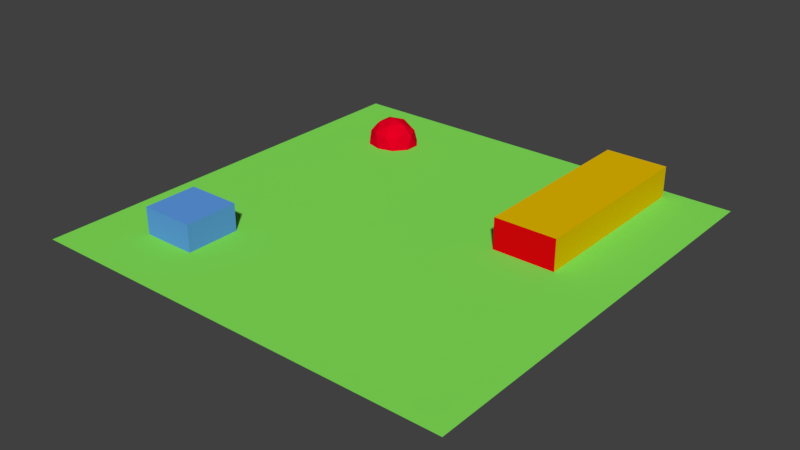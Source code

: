 # Source: sceno.blend  (saved by Blender 2.78.0; exported with 4.5.12 LTS)
import bpy
from mathutils import Matrix  # noqa: F401  (used for matrix-valued properties, if any)

bpy.ops.wm.read_factory_settings(use_empty=True)
scene = bpy.context.scene
scene.name = 'Scene'

# ---- collections
col_collection_1 = bpy.data.collections.new('Collection 1'); scene.collection.children.link(col_collection_1)

# ---- materials (node trees are filled in below, after node groups)
mat_material_005 = bpy.data.materials.new('Material.005')
mat_material_005.alpha_threshold = 0.0
mat_material_005.use_transparent_shadow = False
mat_material_005.diffuse_color = (0.8, 0.0, 0.01609, 1.0)
mat_material_005.roughness = 0.5
mat_material_003 = bpy.data.materials.new('Material.003')
mat_material_003.alpha_threshold = 0.0
mat_material_003.use_transparent_shadow = False
mat_material_003.diffuse_color = (0.115, 0.3345, 0.8, 1.0)
mat_material_003.roughness = 0.5
mat_material_004 = bpy.data.materials.new('Material.004')
mat_material_004.alpha_threshold = 0.0
mat_material_004.use_transparent_shadow = False
mat_material_004.diffuse_color = (0.7989, 0.8, 0.0, 1.0)
mat_material_004.roughness = 0.5
mat_material_001 = bpy.data.materials.new('Material.001')
mat_material_001.alpha_threshold = 0.0
mat_material_001.use_transparent_shadow = False
mat_material_001.diffuse_color = (0.8, 0.001845, 0.003665, 1.0)
mat_material_001.roughness = 0.5
mat_material_002 = bpy.data.materials.new('Material.002')
mat_material_002.alpha_threshold = 0.0
mat_material_002.use_transparent_shadow = False
mat_material_002.diffuse_color = (0.8, 0.5016, 0.0, 1.0)
mat_material_002.roughness = 0.5
mat_ground = bpy.data.materials.new('ground')
mat_ground.alpha_threshold = 0.0
mat_ground.use_transparent_shadow = False
mat_ground.diffuse_color = (0.2374, 0.8, 0.1015, 1.0)
mat_ground.roughness = 0.5

# ---- material node trees

# ---- world
world_world = bpy.data.worlds.new('World'); scene.world = world_world
world_world.color = (0.05088, 0.05088, 0.05088)
world_world.use_sun_shadow = False
world_world.sun_shadow_jitter_overblur = 0.0
world_world.cycles.sampling_method = 'MANUAL'

# ---- meshes
me_icosphere = bpy.data.meshes.new('Icosphere')
me_icosphere.from_pydata([(0.0, 0.0, -1.0), (0.7236, -0.5257, -0.4472), (-0.2764, -0.8506, -0.4472), (-0.8944, 0.0, -0.4472), (-0.2764, 0.8506, -0.4472), (0.7236, 0.5257, -0.4472), (0.2764, -0.8506, 0.4472), (-0.7236, -0.5257, 0.4472), (-0.7236, 0.5257, 0.4472), (0.2764, 0.8506, 0.4472), (0.8944, 0.0, 0.4472), (0.0, 0.0, 1.0), (-0.1625, -0.5, -0.8507), (0.4253, -0.309, -0.8507), (0.2629, -0.809, -0.5257), (0.8506, 0.0, -0.5257), (0.4253, 0.309, -0.8507), (-0.5257, 0.0, -0.8507), (-0.6882, -0.5, -0.5257), (-0.1625, 0.5, -0.8507), (-0.6882, 0.5, -0.5257), (0.2629, 0.809, -0.5257), (0.9511, -0.309, 0.0), (0.9511, 0.309, 0.0), (0.0, -1.0, 0.0), (0.5878, -0.809, 0.0), (-0.9511, -0.309, 0.0), (-0.5878, -0.809, 0.0), (-0.5878, 0.809, 0.0), (-0.9511, 0.309, 0.0), (0.5878, 0.809, 0.0), (0.0, 1.0, 0.0), (0.6882, -0.5, 0.5257), (-0.2629, -0.809, 0.5257), (-0.8506, 0.0, 0.5257), (-0.2629, 0.809, 0.5257), (0.6882, 0.5, 0.5257), (0.1625, -0.5, 0.8507), (0.5257, 0.0, 0.8507), (-0.4253, -0.309, 0.8507), (-0.4253, 0.309, 0.8507), (0.1625, 0.5, 0.8507)], [], [(0, 13, 12), (1, 13, 15), (0, 12, 17), (0, 17, 19), (0, 19, 16), (1, 15, 22), (2, 14, 24), (3, 18, 26), (4, 20, 28), (5, 21, 30), (1, 22, 25), (2, 24, 27), (3, 26, 29), (4, 28, 31), (5, 30, 23), (6, 32, 37), (7, 33, 39), (8, 34, 40), (9, 35, 41), (10, 36, 38), (38, 41, 11), (38, 36, 41), (36, 9, 41), (41, 40, 11), (41, 35, 40), (35, 8, 40), (40, 39, 11), (40, 34, 39), (34, 7, 39), (39, 37, 11), (39, 33, 37), (33, 6, 37), (37, 38, 11), (37, 32, 38), (32, 10, 38), (23, 36, 10), (23, 30, 36), (30, 9, 36), (31, 35, 9), (31, 28, 35), (28, 8, 35), (29, 34, 8), (29, 26, 34), (26, 7, 34), (27, 33, 7), (27, 24, 33), (24, 6, 33), (25, 32, 6), (25, 22, 32), (22, 10, 32), (30, 31, 9), (30, 21, 31), (21, 4, 31), (28, 29, 8), (28, 20, 29), (20, 3, 29), (26, 27, 7), (26, 18, 27), (18, 2, 27), (24, 25, 6), (24, 14, 25), (14, 1, 25), (22, 23, 10), (22, 15, 23), (15, 5, 23), (16, 21, 5), (16, 19, 21), (19, 4, 21), (19, 20, 4), (19, 17, 20), (17, 3, 20), (17, 18, 3), (17, 12, 18), (12, 2, 18), (15, 16, 5), (15, 13, 16), (13, 0, 16), (12, 14, 2), (12, 13, 14), (13, 1, 14)])
me_icosphere.materials.append(mat_material_005)
me_icosphere.use_remesh_preserve_volume = False
me_icosphere.use_remesh_preserve_attributes = False
me_icosphere.use_mirror_vertex_groups = False
me_icosphere.update()
me_cube_002 = bpy.data.meshes.new('Cube.002')
me_cube_002.from_pydata([(-1.0, -1.0, -1.0), (-1.0, -1.0, 1.0), (-1.0, 1.0, -1.0), (-1.0, 1.0, 1.0), (1.0, -1.0, -1.0), (1.0, -1.0, 1.0), (1.0, 1.0, -1.0), (1.0, 1.0, 1.0)], [], [(0, 1, 3, 2), (2, 3, 7, 6), (6, 7, 5, 4), (4, 5, 1, 0), (2, 6, 4, 0), (7, 3, 1, 5)])
me_cube_002.polygons.foreach_set('material_index', [0, 0, 0, 0, 1, 0])
me_cube_002.materials.append(mat_material_003)
me_cube_002.materials.append(mat_material_004)
me_cube_002.use_remesh_preserve_volume = False
me_cube_002.use_remesh_preserve_attributes = False
me_cube_002.use_mirror_vertex_groups = False
me_cube_002.update()
me_cube_001 = bpy.data.meshes.new('Cube.001')
me_cube_001.from_pydata([(-1.0, -1.0, -1.0), (-1.0, -1.0, 1.0), (-1.0, 1.0, -1.0), (-1.0, 1.0, 1.0), (1.0, -1.0, -1.0), (1.0, -1.0, 1.0), (1.0, 1.0, -1.0), (1.0, 1.0, 1.0)], [], [(0, 1, 3, 2), (2, 3, 7, 6), (6, 7, 5, 4), (4, 5, 1, 0), (2, 6, 4, 0), (7, 3, 1, 5)])
me_cube_001.polygons.foreach_set('material_index', [1, 0, 0, 0, 1, 0])
me_cube_001.materials.append(mat_material_001)
me_cube_001.materials.append(mat_material_002)
me_cube_001.use_remesh_preserve_volume = False
me_cube_001.use_remesh_preserve_attributes = False
me_cube_001.use_mirror_vertex_groups = False
me_cube_001.update()
me_plane = bpy.data.meshes.new('Plane')
me_plane.from_pydata([(-1.0, -1.0, 0.0), (1.0, -1.0, 0.0), (-1.0, 1.0, 0.0), (1.0, 1.0, 0.0)], [], [(0, 1, 3, 2)])
me_plane.materials.append(mat_ground)
me_plane.use_remesh_preserve_volume = False
me_plane.use_remesh_preserve_attributes = False
me_plane.use_mirror_vertex_groups = False
me_plane.update()

# ---- objects
ob_icosphere = bpy.data.objects.new('Icosphere', me_icosphere)
ob_cube_001 = bpy.data.objects.new('Cube.001', me_cube_002)
ob_cube = bpy.data.objects.new('Cube', me_cube_001)
ob_plane = bpy.data.objects.new('Plane', me_plane)

# ---- transforms, parenting, visibility, modifiers, constraints
ob_icosphere.location = (-4.753, 5.301, 0.0)
ob_icosphere.scale = (1.0, 0.9, 1.0)
ob_icosphere.lineart.crease_threshold = 0.0
ob_cube_001.location = (-4.878, -4.754, 0.0)
ob_cube_001.lineart.crease_threshold = 0.0
ob_cube.location = (4.511, 4.068, 0.0)
ob_cube.scale = (-1.152, -3.482, -1.152)
ob_cube.lineart.crease_threshold = 0.0
ob_plane.location = (0.0, 0.0, 0.0)
ob_plane.scale = (8.0, 8.0, 1.0)
ob_plane.lineart.crease_threshold = 0.0

# ---- collection membership
col_collection_1.objects.link(ob_icosphere)
col_collection_1.objects.link(ob_cube_001)
col_collection_1.objects.link(ob_cube)
col_collection_1.objects.link(ob_plane)

# ---- scene / render settings (as saved in the file)
scene.frame_start = 1; scene.frame_end = 250; scene.frame_set(1)
scene.render.engine = 'BLENDER_EEVEE_NEXT'
scene.render.resolution_percentage = 50
scene.render.dither_intensity = 0.0
scene.cycles.use_denoising = False
scene.cycles.samples = 128
scene.cycles.sampling_pattern = 'TABULATED_SOBOL'
scene.cycles.light_sampling_threshold = 0.0
scene.cycles.use_adaptive_sampling = False
scene.cycles.use_light_tree = False
scene.cycles.blur_glossy = 0.0
scene.cycles.sample_clamp_indirect = 0.0
scene.view_settings.view_transform = 'Standard'
bpy.context.view_layer.update()

# ---- added for rendering (the .blend has no active camera and no usable light): camera, sun
cam_auto = bpy.data.cameras.new('AutoCamera')
cam_auto.lens = 50.0
cam_auto.sensor_width = 36.0
cam_auto.clip_end = 1000.0
ob_auto_camera = bpy.data.objects.new('AutoCamera', cam_auto)
scene.collection.objects.link(ob_auto_camera)
ob_auto_camera.location = (21.0437, -25.2524, 16.8349)
ob_auto_camera.rotation_euler = (1.09748, -7.21219e-08, 0.694738)
scene.camera = ob_auto_camera
light_auto_sun = bpy.data.lights.new('AutoSun', 'SUN')
light_auto_sun.energy = 3.0
light_auto_sun.angle = 0.0523599
ob_auto_sun = bpy.data.objects.new('AutoSun', light_auto_sun)
scene.collection.objects.link(ob_auto_sun)
ob_auto_sun.rotation_euler = (0.872665, 0.174533, 0.523599)
bpy.context.view_layer.update()
